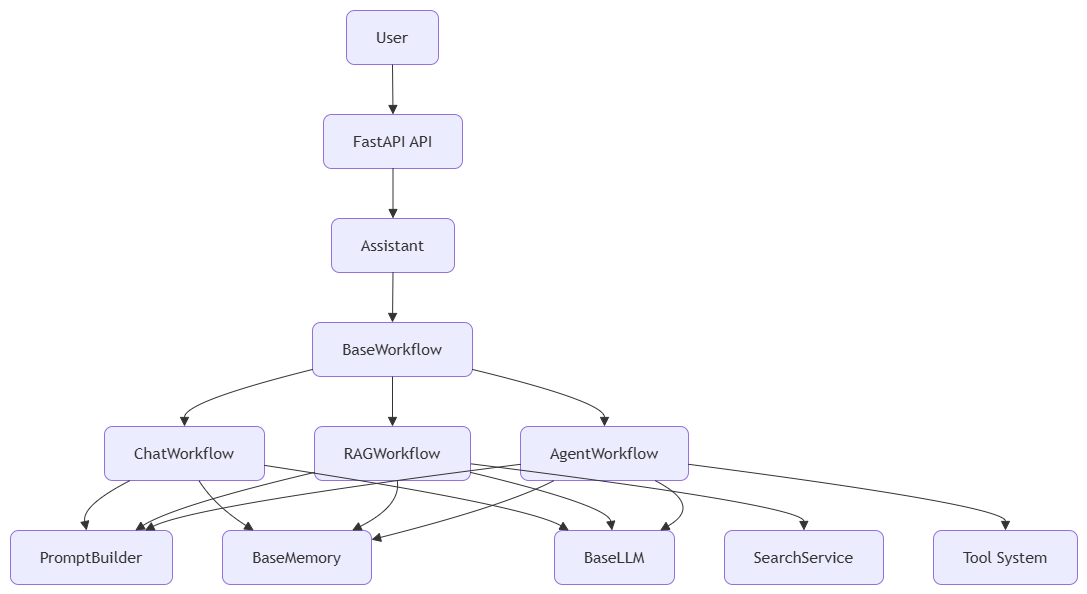

The diagram above was exported from draw.io. Its source (the exported page's mxGraphModel, read from the mxfile embedded in the PNG):
<mxGraphModel dx="1324" dy="1520" grid="1" gridSize="10" guides="1" tooltips="1" connect="1" arrows="1" fold="1" page="1" pageScale="1" pageWidth="827" pageHeight="1169" math="0" shadow="0">
  <root>
    <mxCell id="0" />
    <mxCell id="1" parent="0" />
    <UserObject label="" mermaidData="{&#10;  &quot;data&quot;: &quot;flowchart TD\n\nUser[User]\n\nAPI[FastAPI API]\n\nAssistant[Assistant]\n\nWorkflow[BaseWorkflow]\n\nChat[ChatWorkflow]\n\nRAG[RAGWorkflow]\n\nAgent[AgentWorkflow]\n\nPrompt[PromptBuilder]\n\nMemory[BaseMemory]\n\nLLM[BaseLLM]\n\nTools[Tool System]\n\nRetrieval[SearchService]\n\nUser --&gt; API\nAPI --&gt; Assistant\nAssistant --&gt; Workflow\n\nWorkflow --&gt; Chat\nWorkflow --&gt; RAG\nWorkflow --&gt; Agent\n\nChat --&gt; Prompt\nChat --&gt; Memory\nChat --&gt; LLM\n\nRAG --&gt; Prompt\nRAG --&gt; Memory\nRAG --&gt; Retrieval\nRAG --&gt; LLM\n\nAgent --&gt; Prompt\nAgent --&gt; Memory\nAgent --&gt; LLM\nAgent --&gt; Tools&quot;,&#10;  &quot;config&quot;: null&#10;}" id="_CIS97EtbWJAc1K7_11d-83">
      <mxCell connectable="0" parent="1" style="group;transparentBounds=1;editIcon=1;lockedGroup=0;groupPadding=10;rounded=1;" vertex="1">
        <mxGeometry as="geometry" />
      </mxCell>
    </UserObject>
    <UserObject label="User" mermaidId="n:User" mermaidBaseStyle="html=1;whiteSpace=wrap;strokeWidth=1;fillColor=light-dark(#ECECFF,#1f2020);strokeColor=light-dark(#9370DB,#cccccc);fontColor=light-dark(#333333,#cccccc);fontFamily=Trebuchet MS,Verdana,Arial,sans-serif;fontSize=16;" mermaidBaseValue="User" id="_CIS97EtbWJAc1K7_11d-84">
      <mxCell parent="_CIS97EtbWJAc1K7_11d-83" style="html=1;whiteSpace=wrap;strokeWidth=1;fillColor=light-dark(#ECECFF,#1f2020);strokeColor=light-dark(#9370DB,#cccccc);fontColor=light-dark(#333333,#cccccc);fontFamily=Trebuchet MS,Verdana,Arial,sans-serif;fontSize=16;rounded=1;" vertex="1">
        <mxGeometry height="54" width="92" x="366" y="30" as="geometry" />
      </mxCell>
    </UserObject>
    <UserObject label="FastAPI API" mermaidId="n:API" mermaidBaseStyle="html=1;whiteSpace=wrap;strokeWidth=1;fillColor=light-dark(#ECECFF,#1f2020);strokeColor=light-dark(#9370DB,#cccccc);fontColor=light-dark(#333333,#cccccc);fontFamily=Trebuchet MS,Verdana,Arial,sans-serif;fontSize=16;" mermaidBaseValue="FastAPI API" id="_CIS97EtbWJAc1K7_11d-85">
      <mxCell parent="_CIS97EtbWJAc1K7_11d-83" style="html=1;whiteSpace=wrap;strokeWidth=1;fillColor=light-dark(#ECECFF,#1f2020);strokeColor=light-dark(#9370DB,#cccccc);fontColor=light-dark(#333333,#cccccc);fontFamily=Trebuchet MS,Verdana,Arial,sans-serif;fontSize=16;rounded=1;" vertex="1">
        <mxGeometry height="54" width="139" x="343" y="134" as="geometry" />
      </mxCell>
    </UserObject>
    <UserObject label="Assistant" mermaidId="n:Assistant" mermaidBaseStyle="html=1;whiteSpace=wrap;strokeWidth=1;fillColor=light-dark(#ECECFF,#1f2020);strokeColor=light-dark(#9370DB,#cccccc);fontColor=light-dark(#333333,#cccccc);fontFamily=Trebuchet MS,Verdana,Arial,sans-serif;fontSize=16;" mermaidBaseValue="Assistant" id="_CIS97EtbWJAc1K7_11d-86">
      <mxCell parent="_CIS97EtbWJAc1K7_11d-83" style="html=1;whiteSpace=wrap;strokeWidth=1;fillColor=light-dark(#ECECFF,#1f2020);strokeColor=light-dark(#9370DB,#cccccc);fontColor=light-dark(#333333,#cccccc);fontFamily=Trebuchet MS,Verdana,Arial,sans-serif;fontSize=16;rounded=1;" vertex="1">
        <mxGeometry height="54" width="123" x="351" y="238" as="geometry" />
      </mxCell>
    </UserObject>
    <UserObject label="BaseWorkflow" mermaidId="n:Workflow" mermaidBaseStyle="html=1;whiteSpace=wrap;strokeWidth=1;fillColor=light-dark(#ECECFF,#1f2020);strokeColor=light-dark(#9370DB,#cccccc);fontColor=light-dark(#333333,#cccccc);fontFamily=Trebuchet MS,Verdana,Arial,sans-serif;fontSize=16;" mermaidBaseValue="BaseWorkflow" id="_CIS97EtbWJAc1K7_11d-87">
      <mxCell parent="_CIS97EtbWJAc1K7_11d-83" style="html=1;whiteSpace=wrap;strokeWidth=1;fillColor=light-dark(#ECECFF,#1f2020);strokeColor=light-dark(#9370DB,#cccccc);fontColor=light-dark(#333333,#cccccc);fontFamily=Trebuchet MS,Verdana,Arial,sans-serif;fontSize=16;rounded=1;" vertex="1">
        <mxGeometry height="54" width="160" x="332" y="342" as="geometry" />
      </mxCell>
    </UserObject>
    <UserObject label="ChatWorkflow" mermaidId="n:Chat" mermaidBaseStyle="html=1;whiteSpace=wrap;strokeWidth=1;fillColor=light-dark(#ECECFF,#1f2020);strokeColor=light-dark(#9370DB,#cccccc);fontColor=light-dark(#333333,#cccccc);fontFamily=Trebuchet MS,Verdana,Arial,sans-serif;fontSize=16;" mermaidBaseValue="ChatWorkflow" id="_CIS97EtbWJAc1K7_11d-88">
      <mxCell parent="_CIS97EtbWJAc1K7_11d-83" style="html=1;whiteSpace=wrap;strokeWidth=1;fillColor=light-dark(#ECECFF,#1f2020);strokeColor=light-dark(#9370DB,#cccccc);fontColor=light-dark(#333333,#cccccc);fontFamily=Trebuchet MS,Verdana,Arial,sans-serif;fontSize=16;rounded=1;" vertex="1">
        <mxGeometry height="54" width="160" x="124" y="446" as="geometry" />
      </mxCell>
    </UserObject>
    <UserObject label="RAGWorkflow" mermaidId="n:RAG" mermaidBaseStyle="html=1;whiteSpace=wrap;strokeWidth=1;fillColor=light-dark(#ECECFF,#1f2020);strokeColor=light-dark(#9370DB,#cccccc);fontColor=light-dark(#333333,#cccccc);fontFamily=Trebuchet MS,Verdana,Arial,sans-serif;fontSize=16;" mermaidBaseValue="RAGWorkflow" id="_CIS97EtbWJAc1K7_11d-89">
      <mxCell parent="_CIS97EtbWJAc1K7_11d-83" style="html=1;whiteSpace=wrap;strokeWidth=1;fillColor=light-dark(#ECECFF,#1f2020);strokeColor=light-dark(#9370DB,#cccccc);fontColor=light-dark(#333333,#cccccc);fontFamily=Trebuchet MS,Verdana,Arial,sans-serif;fontSize=16;rounded=1;" vertex="1">
        <mxGeometry height="54" width="156" x="334" y="446" as="geometry" />
      </mxCell>
    </UserObject>
    <UserObject label="AgentWorkflow" mermaidId="n:Agent" mermaidBaseStyle="html=1;whiteSpace=wrap;strokeWidth=1;fillColor=light-dark(#ECECFF,#1f2020);strokeColor=light-dark(#9370DB,#cccccc);fontColor=light-dark(#333333,#cccccc);fontFamily=Trebuchet MS,Verdana,Arial,sans-serif;fontSize=16;" mermaidBaseValue="AgentWorkflow" id="_CIS97EtbWJAc1K7_11d-90">
      <mxCell parent="_CIS97EtbWJAc1K7_11d-83" style="html=1;whiteSpace=wrap;strokeWidth=1;fillColor=light-dark(#ECECFF,#1f2020);strokeColor=light-dark(#9370DB,#cccccc);fontColor=light-dark(#333333,#cccccc);fontFamily=Trebuchet MS,Verdana,Arial,sans-serif;fontSize=16;rounded=1;" vertex="1">
        <mxGeometry height="54" width="168" x="540" y="446" as="geometry" />
      </mxCell>
    </UserObject>
    <UserObject label="PromptBuilder" mermaidId="n:Prompt" mermaidBaseStyle="html=1;whiteSpace=wrap;strokeWidth=1;fillColor=light-dark(#ECECFF,#1f2020);strokeColor=light-dark(#9370DB,#cccccc);fontColor=light-dark(#333333,#cccccc);fontFamily=Trebuchet MS,Verdana,Arial,sans-serif;fontSize=16;" mermaidBaseValue="PromptBuilder" id="_CIS97EtbWJAc1K7_11d-91">
      <mxCell parent="_CIS97EtbWJAc1K7_11d-83" style="html=1;whiteSpace=wrap;strokeWidth=1;fillColor=light-dark(#ECECFF,#1f2020);strokeColor=light-dark(#9370DB,#cccccc);fontColor=light-dark(#333333,#cccccc);fontFamily=Trebuchet MS,Verdana,Arial,sans-serif;fontSize=16;rounded=1;" vertex="1">
        <mxGeometry height="54" width="162" x="30" y="550" as="geometry" />
      </mxCell>
    </UserObject>
    <UserObject label="BaseMemory" mermaidId="n:Memory" mermaidBaseStyle="html=1;whiteSpace=wrap;strokeWidth=1;fillColor=light-dark(#ECECFF,#1f2020);strokeColor=light-dark(#9370DB,#cccccc);fontColor=light-dark(#333333,#cccccc);fontFamily=Trebuchet MS,Verdana,Arial,sans-serif;fontSize=16;" mermaidBaseValue="BaseMemory" id="_CIS97EtbWJAc1K7_11d-92">
      <mxCell parent="_CIS97EtbWJAc1K7_11d-83" style="html=1;whiteSpace=wrap;strokeWidth=1;fillColor=light-dark(#ECECFF,#1f2020);strokeColor=light-dark(#9370DB,#cccccc);fontColor=light-dark(#333333,#cccccc);fontFamily=Trebuchet MS,Verdana,Arial,sans-serif;fontSize=16;rounded=1;" vertex="1">
        <mxGeometry height="54" width="149" x="242" y="550" as="geometry" />
      </mxCell>
    </UserObject>
    <UserObject label="BaseLLM" mermaidId="n:LLM" mermaidBaseStyle="html=1;whiteSpace=wrap;strokeWidth=1;fillColor=light-dark(#ECECFF,#1f2020);strokeColor=light-dark(#9370DB,#cccccc);fontColor=light-dark(#333333,#cccccc);fontFamily=Trebuchet MS,Verdana,Arial,sans-serif;fontSize=16;" mermaidBaseValue="BaseLLM" id="_CIS97EtbWJAc1K7_11d-93">
      <mxCell parent="_CIS97EtbWJAc1K7_11d-83" style="html=1;whiteSpace=wrap;strokeWidth=1;fillColor=light-dark(#ECECFF,#1f2020);strokeColor=light-dark(#9370DB,#cccccc);fontColor=light-dark(#333333,#cccccc);fontFamily=Trebuchet MS,Verdana,Arial,sans-serif;fontSize=16;rounded=1;" vertex="1">
        <mxGeometry height="54" width="120" x="574" y="550" as="geometry" />
      </mxCell>
    </UserObject>
    <UserObject label="Tool System" mermaidId="n:Tools" mermaidBaseStyle="html=1;whiteSpace=wrap;strokeWidth=1;fillColor=light-dark(#ECECFF,#1f2020);strokeColor=light-dark(#9370DB,#cccccc);fontColor=light-dark(#333333,#cccccc);fontFamily=Trebuchet MS,Verdana,Arial,sans-serif;fontSize=16;" mermaidBaseValue="Tool System" id="_CIS97EtbWJAc1K7_11d-94">
      <mxCell parent="_CIS97EtbWJAc1K7_11d-83" style="html=1;whiteSpace=wrap;strokeWidth=1;fillColor=light-dark(#ECECFF,#1f2020);strokeColor=light-dark(#9370DB,#cccccc);fontColor=light-dark(#333333,#cccccc);fontFamily=Trebuchet MS,Verdana,Arial,sans-serif;fontSize=16;rounded=1;" vertex="1">
        <mxGeometry height="54" width="144" x="953" y="550" as="geometry" />
      </mxCell>
    </UserObject>
    <UserObject label="SearchService" mermaidId="n:Retrieval" mermaidBaseStyle="html=1;whiteSpace=wrap;strokeWidth=1;fillColor=light-dark(#ECECFF,#1f2020);strokeColor=light-dark(#9370DB,#cccccc);fontColor=light-dark(#333333,#cccccc);fontFamily=Trebuchet MS,Verdana,Arial,sans-serif;fontSize=16;" mermaidBaseValue="SearchService" id="_CIS97EtbWJAc1K7_11d-95">
      <mxCell parent="_CIS97EtbWJAc1K7_11d-83" style="html=1;whiteSpace=wrap;strokeWidth=1;fillColor=light-dark(#ECECFF,#1f2020);strokeColor=light-dark(#9370DB,#cccccc);fontColor=light-dark(#333333,#cccccc);fontFamily=Trebuchet MS,Verdana,Arial,sans-serif;fontSize=16;rounded=1;" vertex="1">
        <mxGeometry height="54" width="159" x="744" y="550" as="geometry" />
      </mxCell>
    </UserObject>
    <UserObject label="" mermaidId="e:User-&gt;API#0" mermaidBaseStyle="curved=1;startArrow=none;endArrow=block;endSize=7;strokeColor=light-dark(#333333,#cccccc);exitX=0.5;exitY=1;entryX=0.5;entryY=0;" mermaidBaseValue="" id="_CIS97EtbWJAc1K7_11d-96">
      <mxCell edge="1" parent="_CIS97EtbWJAc1K7_11d-83" source="_CIS97EtbWJAc1K7_11d-84" style="curved=1;startArrow=none;endArrow=block;endSize=7;strokeColor=light-dark(#333333,#cccccc);exitX=0.5;exitY=1;entryX=0.5;entryY=0;rounded=1;" target="_CIS97EtbWJAc1K7_11d-85">
        <mxGeometry relative="1" as="geometry">
          <Array as="points" />
        </mxGeometry>
      </mxCell>
    </UserObject>
    <UserObject label="" mermaidId="e:API-&gt;Assistant#0" mermaidBaseStyle="curved=1;startArrow=none;endArrow=block;endSize=7;strokeColor=light-dark(#333333,#cccccc);exitX=0.5;exitY=1;entryX=0.5;entryY=0;" mermaidBaseValue="" id="_CIS97EtbWJAc1K7_11d-97">
      <mxCell edge="1" parent="_CIS97EtbWJAc1K7_11d-83" source="_CIS97EtbWJAc1K7_11d-85" style="curved=1;startArrow=none;endArrow=block;endSize=7;strokeColor=light-dark(#333333,#cccccc);exitX=0.5;exitY=1;entryX=0.5;entryY=0;rounded=1;" target="_CIS97EtbWJAc1K7_11d-86">
        <mxGeometry relative="1" as="geometry">
          <Array as="points" />
        </mxGeometry>
      </mxCell>
    </UserObject>
    <UserObject label="" mermaidId="e:Assistant-&gt;Workflow#0" mermaidBaseStyle="curved=1;startArrow=none;endArrow=block;endSize=7;strokeColor=light-dark(#333333,#cccccc);exitX=0.5;exitY=1;entryX=0.5;entryY=0;" mermaidBaseValue="" id="_CIS97EtbWJAc1K7_11d-98">
      <mxCell edge="1" parent="_CIS97EtbWJAc1K7_11d-83" source="_CIS97EtbWJAc1K7_11d-86" style="curved=1;startArrow=none;endArrow=block;endSize=7;strokeColor=light-dark(#333333,#cccccc);exitX=0.5;exitY=1;entryX=0.5;entryY=0;rounded=1;" target="_CIS97EtbWJAc1K7_11d-87">
        <mxGeometry relative="1" as="geometry">
          <Array as="points" />
        </mxGeometry>
      </mxCell>
    </UserObject>
    <UserObject label="" mermaidId="e:Workflow-&gt;Chat#0" mermaidBaseStyle="curved=1;startArrow=none;endArrow=block;endSize=7;strokeColor=light-dark(#333333,#cccccc);exitX=0;exitY=0.87;entryX=0.5;entryY=0;" mermaidBaseValue="" id="_CIS97EtbWJAc1K7_11d-99">
      <mxCell edge="1" parent="_CIS97EtbWJAc1K7_11d-83" source="_CIS97EtbWJAc1K7_11d-87" style="curved=1;startArrow=none;endArrow=block;endSize=7;strokeColor=light-dark(#333333,#cccccc);exitX=0;exitY=0.87;entryX=0.5;entryY=0;rounded=1;" target="_CIS97EtbWJAc1K7_11d-88">
        <mxGeometry relative="1" as="geometry">
          <Array as="points">
            <mxPoint x="204" y="421" />
          </Array>
        </mxGeometry>
      </mxCell>
    </UserObject>
    <UserObject label="" mermaidId="e:Workflow-&gt;RAG#0" mermaidBaseStyle="curved=1;startArrow=none;endArrow=block;endSize=7;strokeColor=light-dark(#333333,#cccccc);exitX=0.5;exitY=1;entryX=0.5;entryY=0;" mermaidBaseValue="" id="_CIS97EtbWJAc1K7_11d-100">
      <mxCell edge="1" parent="_CIS97EtbWJAc1K7_11d-83" source="_CIS97EtbWJAc1K7_11d-87" style="curved=1;startArrow=none;endArrow=block;endSize=7;strokeColor=light-dark(#333333,#cccccc);exitX=0.5;exitY=1;entryX=0.5;entryY=0;rounded=1;" target="_CIS97EtbWJAc1K7_11d-89">
        <mxGeometry relative="1" as="geometry">
          <Array as="points" />
        </mxGeometry>
      </mxCell>
    </UserObject>
    <UserObject label="" mermaidId="e:Workflow-&gt;Agent#0" mermaidBaseStyle="curved=1;startArrow=none;endArrow=block;endSize=7;strokeColor=light-dark(#333333,#cccccc);exitX=1;exitY=0.87;entryX=0.5;entryY=0;" mermaidBaseValue="" id="_CIS97EtbWJAc1K7_11d-101">
      <mxCell edge="1" parent="_CIS97EtbWJAc1K7_11d-83" source="_CIS97EtbWJAc1K7_11d-87" style="curved=1;startArrow=none;endArrow=block;endSize=7;strokeColor=light-dark(#333333,#cccccc);exitX=1;exitY=0.87;entryX=0.5;entryY=0;rounded=1;" target="_CIS97EtbWJAc1K7_11d-90">
        <mxGeometry relative="1" as="geometry">
          <Array as="points">
            <mxPoint x="624" y="421" />
          </Array>
        </mxGeometry>
      </mxCell>
    </UserObject>
    <UserObject label="" mermaidId="e:Chat-&gt;Prompt#0" mermaidBaseStyle="curved=1;startArrow=none;endArrow=block;endSize=7;strokeColor=light-dark(#333333,#cccccc);exitX=0.16;exitY=1;entryX=0.47;entryY=0;" mermaidBaseValue="" id="_CIS97EtbWJAc1K7_11d-102">
      <mxCell edge="1" parent="_CIS97EtbWJAc1K7_11d-83" source="_CIS97EtbWJAc1K7_11d-88" style="curved=1;startArrow=none;endArrow=block;endSize=7;strokeColor=light-dark(#333333,#cccccc);exitX=0.16;exitY=1;entryX=0.47;entryY=0;rounded=1;" target="_CIS97EtbWJAc1K7_11d-91">
        <mxGeometry relative="1" as="geometry">
          <Array as="points">
            <mxPoint x="101" y="525" />
          </Array>
        </mxGeometry>
      </mxCell>
    </UserObject>
    <UserObject label="" mermaidId="e:Chat-&gt;Memory#0" mermaidBaseStyle="curved=1;startArrow=none;endArrow=block;endSize=7;strokeColor=light-dark(#333333,#cccccc);exitX=0.59;exitY=1;entryX=0.21;entryY=0;" mermaidBaseValue="" id="_CIS97EtbWJAc1K7_11d-103">
      <mxCell edge="1" parent="_CIS97EtbWJAc1K7_11d-83" source="_CIS97EtbWJAc1K7_11d-88" style="curved=1;startArrow=none;endArrow=block;endSize=7;strokeColor=light-dark(#333333,#cccccc);exitX=0.59;exitY=1;entryX=0.21;entryY=0;rounded=1;" target="_CIS97EtbWJAc1K7_11d-92">
        <mxGeometry relative="1" as="geometry">
          <Array as="points">
            <mxPoint x="234" y="525" />
          </Array>
        </mxGeometry>
      </mxCell>
    </UserObject>
    <UserObject label="" mermaidId="e:Chat-&gt;LLM#0" mermaidBaseStyle="curved=1;startArrow=none;endArrow=block;endSize=7;strokeColor=light-dark(#333333,#cccccc);exitX=1;exitY=0.72;entryX=0.12;entryY=0;" mermaidBaseValue="" id="_CIS97EtbWJAc1K7_11d-104">
      <mxCell edge="1" parent="_CIS97EtbWJAc1K7_11d-83" source="_CIS97EtbWJAc1K7_11d-88" style="curved=1;startArrow=none;endArrow=block;endSize=7;strokeColor=light-dark(#333333,#cccccc);exitX=1;exitY=0.72;entryX=0.12;entryY=0;rounded=1;" target="_CIS97EtbWJAc1K7_11d-93">
        <mxGeometry relative="1" as="geometry">
          <Array as="points">
            <mxPoint x="546" y="525" />
          </Array>
        </mxGeometry>
      </mxCell>
    </UserObject>
    <UserObject label="" mermaidId="e:RAG-&gt;Prompt#0" mermaidBaseStyle="curved=1;startArrow=none;endArrow=block;endSize=7;strokeColor=light-dark(#333333,#cccccc);exitX=0;exitY=0.85;entryX=0.77;entryY=0;" mermaidBaseValue="" id="_CIS97EtbWJAc1K7_11d-105">
      <mxCell edge="1" parent="_CIS97EtbWJAc1K7_11d-83" source="_CIS97EtbWJAc1K7_11d-89" style="curved=1;startArrow=none;endArrow=block;endSize=7;strokeColor=light-dark(#333333,#cccccc);exitX=0;exitY=0.85;entryX=0.77;entryY=0;rounded=1;" target="_CIS97EtbWJAc1K7_11d-91">
        <mxGeometry relative="1" as="geometry">
          <Array as="points">
            <mxPoint x="194" y="525" />
          </Array>
        </mxGeometry>
      </mxCell>
    </UserObject>
    <UserObject label="" mermaidId="e:RAG-&gt;Memory#0" mermaidBaseStyle="curved=1;startArrow=none;endArrow=block;endSize=7;strokeColor=light-dark(#333333,#cccccc);exitX=0.53;exitY=1;entryX=0.87;entryY=0;" mermaidBaseValue="" id="_CIS97EtbWJAc1K7_11d-106">
      <mxCell edge="1" parent="_CIS97EtbWJAc1K7_11d-83" source="_CIS97EtbWJAc1K7_11d-89" style="curved=1;startArrow=none;endArrow=block;endSize=7;strokeColor=light-dark(#333333,#cccccc);exitX=0.53;exitY=1;entryX=0.87;entryY=0;rounded=1;" target="_CIS97EtbWJAc1K7_11d-92">
        <mxGeometry relative="1" as="geometry">
          <Array as="points">
            <mxPoint x="421" y="525" />
          </Array>
        </mxGeometry>
      </mxCell>
    </UserObject>
    <UserObject label="" mermaidId="e:RAG-&gt;Retrieval#0" mermaidBaseStyle="curved=1;startArrow=none;endArrow=block;endSize=7;strokeColor=light-dark(#333333,#cccccc);exitX=1;exitY=0.69;entryX=0.5;entryY=0;" mermaidBaseValue="" id="_CIS97EtbWJAc1K7_11d-107">
      <mxCell edge="1" parent="_CIS97EtbWJAc1K7_11d-83" source="_CIS97EtbWJAc1K7_11d-89" style="curved=1;startArrow=none;endArrow=block;endSize=7;strokeColor=light-dark(#333333,#cccccc);exitX=1;exitY=0.69;entryX=0.5;entryY=0;rounded=1;" target="_CIS97EtbWJAc1K7_11d-95">
        <mxGeometry relative="1" as="geometry">
          <Array as="points">
            <mxPoint x="823" y="525" />
          </Array>
        </mxGeometry>
      </mxCell>
    </UserObject>
    <UserObject label="" mermaidId="e:RAG-&gt;LLM#0" mermaidBaseStyle="curved=1;startArrow=none;endArrow=block;endSize=7;strokeColor=light-dark(#333333,#cccccc);exitX=1;exitY=0.85;entryX=0.48;entryY=0;" mermaidBaseValue="" id="_CIS97EtbWJAc1K7_11d-108">
      <mxCell edge="1" parent="_CIS97EtbWJAc1K7_11d-83" source="_CIS97EtbWJAc1K7_11d-89" style="curved=1;startArrow=none;endArrow=block;endSize=7;strokeColor=light-dark(#333333,#cccccc);exitX=1;exitY=0.85;entryX=0.48;entryY=0;rounded=1;" target="_CIS97EtbWJAc1K7_11d-93">
        <mxGeometry relative="1" as="geometry">
          <Array as="points">
            <mxPoint x="628" y="525" />
          </Array>
        </mxGeometry>
      </mxCell>
    </UserObject>
    <UserObject label="" mermaidId="e:Agent-&gt;Prompt#0" mermaidBaseStyle="curved=1;startArrow=none;endArrow=block;endSize=7;strokeColor=light-dark(#333333,#cccccc);exitX=0;exitY=0.7;entryX=0.83;entryY=0;" mermaidBaseValue="" id="_CIS97EtbWJAc1K7_11d-109">
      <mxCell edge="1" parent="_CIS97EtbWJAc1K7_11d-83" source="_CIS97EtbWJAc1K7_11d-90" style="curved=1;startArrow=none;endArrow=block;endSize=7;strokeColor=light-dark(#333333,#cccccc);exitX=0;exitY=0.7;entryX=0.83;entryY=0;rounded=1;" target="_CIS97EtbWJAc1K7_11d-91">
        <mxGeometry relative="1" as="geometry">
          <Array as="points">
            <mxPoint x="214" y="525" />
          </Array>
        </mxGeometry>
      </mxCell>
    </UserObject>
    <UserObject label="" mermaidId="e:Agent-&gt;Memory#0" mermaidBaseStyle="curved=1;startArrow=none;endArrow=block;endSize=7;strokeColor=light-dark(#333333,#cccccc);exitX=0.2;exitY=1;entryX=1;entryY=0.17;" mermaidBaseValue="" id="_CIS97EtbWJAc1K7_11d-110">
      <mxCell edge="1" parent="_CIS97EtbWJAc1K7_11d-83" source="_CIS97EtbWJAc1K7_11d-90" style="curved=1;startArrow=none;endArrow=block;endSize=7;strokeColor=light-dark(#333333,#cccccc);exitX=0.2;exitY=1;entryX=1;entryY=0.17;rounded=1;" target="_CIS97EtbWJAc1K7_11d-92">
        <mxGeometry relative="1" as="geometry">
          <Array as="points">
            <mxPoint x="526" y="525" />
          </Array>
        </mxGeometry>
      </mxCell>
    </UserObject>
    <UserObject label="" mermaidId="e:Agent-&gt;LLM#0" mermaidBaseStyle="curved=1;startArrow=none;endArrow=block;endSize=7;strokeColor=light-dark(#333333,#cccccc);exitX=0.8;exitY=1;entryX=0.88;entryY=0;" mermaidBaseValue="" id="_CIS97EtbWJAc1K7_11d-111">
      <mxCell edge="1" parent="_CIS97EtbWJAc1K7_11d-83" source="_CIS97EtbWJAc1K7_11d-90" style="curved=1;startArrow=none;endArrow=block;endSize=7;strokeColor=light-dark(#333333,#cccccc);exitX=0.8;exitY=1;entryX=0.88;entryY=0;rounded=1;" target="_CIS97EtbWJAc1K7_11d-93">
        <mxGeometry relative="1" as="geometry">
          <Array as="points">
            <mxPoint x="723" y="525" />
          </Array>
        </mxGeometry>
      </mxCell>
    </UserObject>
    <UserObject label="" mermaidId="e:Agent-&gt;Tools#0" mermaidBaseStyle="curved=1;startArrow=none;endArrow=block;endSize=7;strokeColor=light-dark(#333333,#cccccc);exitX=1;exitY=0.7;entryX=0.5;entryY=0;" mermaidBaseValue="" id="_CIS97EtbWJAc1K7_11d-112">
      <mxCell edge="1" parent="_CIS97EtbWJAc1K7_11d-83" source="_CIS97EtbWJAc1K7_11d-90" style="curved=1;startArrow=none;endArrow=block;endSize=7;strokeColor=light-dark(#333333,#cccccc);exitX=1;exitY=0.7;entryX=0.5;entryY=0;rounded=1;" target="_CIS97EtbWJAc1K7_11d-94">
        <mxGeometry relative="1" as="geometry">
          <Array as="points">
            <mxPoint x="1025" y="525" />
          </Array>
        </mxGeometry>
      </mxCell>
    </UserObject>
  </root>
</mxGraphModel>